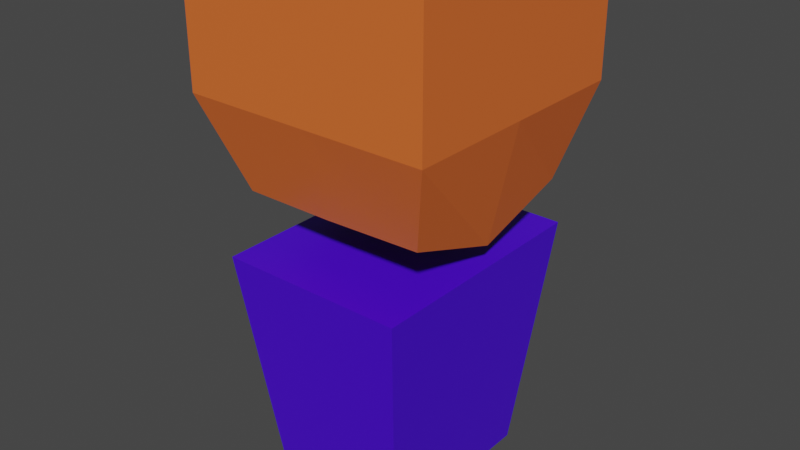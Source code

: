 # Source: Player.blend  (saved by Blender 2.90.8; exported with 4.5.12 LTS)
import bpy
from mathutils import Matrix  # noqa: F401  (used for matrix-valued properties, if any)

bpy.ops.wm.read_factory_settings(use_empty=True)
scene = bpy.context.scene
scene.name = 'Scene'

# ---- collections
col_collection = bpy.data.collections.new('Collection'); scene.collection.children.link(col_collection)

# ---- materials (node trees are filled in below, after node groups)
mat_material_002 = bpy.data.materials.new('Material.002')
mat_material_002.use_transparent_shadow = False
mat_material_001 = bpy.data.materials.new('Material.001')
mat_material_001.use_transparent_shadow = False

# ---- material node trees
mat_material_002.use_nodes = True; mat_material_002.node_tree.nodes.clear()
_N = mat_material_002.node_tree.nodes; _L = mat_material_002.node_tree.links
n0 = _N.new('ShaderNodeBsdfPrincipled'); n0.name = 'Principled BSDF'; n0.location = (10, 300)
n0.distribution = 'GGX'
n0.subsurface_method = 'BURLEY'
n0.inputs[0].default_value = (0.0708, 0.0, 0.8, 1.0)
n0.inputs[3].default_value = 1.45
n0.inputs[27].default_value = (0.0, 0.0, 0.0, 1.0)
n0.inputs[28].default_value = 1.0
n1 = _N.new('ShaderNodeOutputMaterial'); n1.name = 'Material Output'; n1.location = (300, 300)
_L.new(n0.outputs[0], n1.inputs[0])
n1.is_active_output = True
mat_material_001.use_nodes = True; mat_material_001.node_tree.nodes.clear()
_N = mat_material_001.node_tree.nodes; _L = mat_material_001.node_tree.links
n0 = _N.new('ShaderNodeBsdfPrincipled'); n0.name = 'Principled BSDF'; n0.location = (10, 300)
n0.distribution = 'GGX'
n0.subsurface_method = 'BURLEY'
n0.inputs[0].default_value = (0.8, 0.1511, 0.02997, 1.0)
n0.inputs[3].default_value = 1.45
n0.inputs[27].default_value = (0.0, 0.0, 0.0, 1.0)
n0.inputs[28].default_value = 1.0
n1 = _N.new('ShaderNodeOutputMaterial'); n1.name = 'Material Output'; n1.location = (300, 300)
_L.new(n0.outputs[0], n1.inputs[0])
n1.is_active_output = True

# ---- world
world_world = bpy.data.worlds.new('World'); scene.world = world_world
world_world.use_nodes = True; world_world.node_tree.nodes.clear()
_N = world_world.node_tree.nodes; _L = world_world.node_tree.links
n0 = _N.new('ShaderNodeOutputWorld'); n0.name = 'World Output'; n0.location = (300, 300)
n1 = _N.new('ShaderNodeBackground'); n1.name = 'Background'; n1.location = (10, 300)
n1.inputs[0].default_value = (0.05088, 0.05088, 0.05088, 1.0)
_L.new(n1.outputs[0], n0.inputs[0])
n0.is_active_output = True
world_world.color = (0.05088, 0.05088, 0.05088)
world_world.use_sun_shadow = False
world_world.sun_shadow_jitter_overblur = 0.0

# ---- meshes
me_cube_001 = bpy.data.meshes.new('Cube.001')
me_cube_001.from_pydata([(-0.1715, -0.1846, 0.4988), (-0.1715, 0.1884, 0.4894), (-0.239, -0.239, 0.9131), (0.1877, -0.1846, 0.5042), (0.1877, 0.1884, 0.4948), (0.239, -0.239, 0.9131), (0.239, 0.239, 0.9131), (-0.239, 0.239, 0.9131), (-0.1715, -6.806e-08, 0.4351), (-0.239, -0.239, 0.6741), (8.003e-08, -0.1846, 0.4988), (0.1877, 8.113e-08, 0.4405), (0.239, -0.239, 0.6741), (0.239, 9.594e-08, 0.9131), (1.025e-07, -0.239, 0.9131), (-9.504e-08, 0.239, 0.9131), (0.239, 0.239, 0.6741), (-0.239, -1.016e-07, 0.9131), (-0.239, 0.239, 0.6741), (-7.413e-08, 0.1884, 0.4894), (-9.504e-08, 0.239, 0.6741), (3.725e-09, -2.825e-09, 0.9131), (0.239, 9.115e-08, 0.6741), (1.025e-07, -0.239, 0.6741), (3.725e-09, 2.827e-09, 0.4351), (-0.239, -1.064e-07, 0.6741), (0.1789, 0.2342, 0.3894), (0.1332, 0.1744, -0.07905), (0.1789, -0.2342, 0.3894), (0.1332, -0.1744, -0.07905), (-0.1789, 0.2342, 0.3894), (-0.1332, 0.1744, -0.07905), (-0.1789, -0.2342, 0.3894), (-0.1332, -0.1744, -0.07905)], [], [(25, 17, 7, 18), (24, 11, 3, 10), (23, 14, 2, 9), (22, 13, 5, 12), (21, 17, 2, 14), (20, 15, 6, 16), (19, 20, 16, 4), (1, 18, 20, 19), (18, 7, 15, 20), (13, 21, 14, 5), (6, 15, 21, 13), (15, 7, 17, 21), (11, 22, 12, 3), (4, 16, 22, 11), (16, 6, 13, 22), (10, 23, 9, 0), (3, 12, 23, 10), (12, 5, 14, 23), (8, 24, 10, 0), (1, 19, 24, 8), (19, 4, 11, 24), (8, 25, 18, 1), (0, 9, 25, 8), (9, 2, 17, 25), (26, 30, 32, 28), (29, 28, 32, 33), (33, 32, 30, 31), (31, 27, 29, 33), (27, 26, 28, 29), (31, 30, 26, 27)])
me_cube_001.polygons.foreach_set('material_index', [1, 1, 1, 1, 1, 1, 1, 1, 1, 1, 1, 1, 1, 1, 1, 1, 1, 1, 1, 1, 1, 1, 1, 1, 0, 0, 0, 0, 0, 0])
_uv = me_cube_001.uv_layers.new(name='UVMap')
_uv.uv.foreach_set('vector', [0.5, 0.125, 0.625, 0.125, 0.625, 0.25, 0.5, 0.25, 0.25, 0.625, 0.375, 0.625, 0.375, 0.75, 0.25, 0.75, 0.5, 0.875, 0.625, 0.875, 0.625, 1.0, 0.5, 1.0, 0.5, 0.625, 0.625, 0.625, 0.625, 0.75, 0.5, 0.75, 0.75, 0.625, 0.875, 0.625, 0.875, 0.75, 0.75, 0.75, 0.5, 0.375, 0.625, 0.375, 0.625, 0.5, 0.5, 0.5, 0.375, 0.375, 0.5, 0.375, 0.5, 0.5, 0.375, 0.5, 0.375, 0.25, 0.5, 0.25, 0.5, 0.375, 0.375, 0.375, 0.5, 0.25, 0.625, 0.25, 0.625, 0.375, 0.5, 0.375, 0.625, 0.625, 0.75, 0.625, 0.75, 0.75, 0.625, 0.75, 0.625, 0.5, 0.75, 0.5, 0.75, 0.625, 0.625, 0.625, 0.75, 0.5, 0.875, 0.5, 0.875, 0.625, 0.75, 0.625, 0.375, 0.625, 0.5, 0.625, 0.5, 0.75, 0.375, 0.75, 0.375, 0.5, 0.5, 0.5, 0.5, 0.625, 0.375, 0.625, 0.5, 0.5, 0.625, 0.5, 0.625, 0.625, 0.5, 0.625, 0.375, 0.875, 0.5, 0.875, 0.5, 1.0, 0.375, 1.0, 0.375, 0.75, 0.5, 0.75, 0.5, 0.875, 0.375, 0.875, 0.5, 0.75, 0.625, 0.75, 0.625, 0.875, 0.5, 0.875, 0.125, 0.625, 0.25, 0.625, 0.25, 0.75, 0.125, 0.75, 0.125, 0.5, 0.25, 0.5, 0.25, 0.625, 0.125, 0.625, 0.25, 0.5, 0.375, 0.5, 0.375, 0.625, 0.25, 0.625, 0.375, 0.125, 0.5, 0.125, 0.5, 0.25, 0.375, 0.25, 0.375, 0.0, 0.5, 0.0, 0.5, 0.125, 0.375, 0.125, 0.5, 0.0, 0.625, 0.0, 0.625, 0.125, 0.5, 0.125, 0.625, 0.5, 0.875, 0.5, 0.875, 0.75, 0.625, 0.75, 0.375, 0.75, 0.625, 0.75, 0.625, 1.0, 0.375, 1.0, 0.375, 0.0, 0.625, 0.0, 0.625, 0.25, 0.375, 0.25, 0.125, 0.5, 0.375, 0.5, 0.375, 0.75, 0.125, 0.75, 0.375, 0.5, 0.625, 0.5, 0.625, 0.75, 0.375, 0.75, 0.375, 0.25, 0.625, 0.25, 0.625, 0.5, 0.375, 0.5])
me_cube_001.materials.append(mat_material_002)
me_cube_001.materials.append(mat_material_001)
me_cube_001.use_remesh_preserve_volume = False
me_cube_001.use_remesh_preserve_attributes = False
me_cube_001.use_mirror_vertex_groups = False
me_cube_001.update()

# ---- objects
ob_playermodel_001 = bpy.data.objects.new('PlayerModel.001', me_cube_001)

# ---- transforms, parenting, visibility, modifiers, constraints
ob_playermodel_001.location = (0.0, 0.0, 0.0)
ob_playermodel_001.lock_rotations_4d = False
ob_playermodel_001.empty_display_type = 'ARROWS'
ob_playermodel_001.lineart.crease_threshold = 0.0

# ---- collection membership
col_collection.objects.link(ob_playermodel_001)

# ---- scene / render settings (as saved in the file)
scene.frame_start = 1; scene.frame_end = 250; scene.frame_set(1)
scene.render.engine = 'BLENDER_EEVEE_NEXT'
scene.cycles.use_denoising = False
scene.cycles.samples = 128
scene.cycles.sampling_pattern = 'TABULATED_SOBOL'
scene.cycles.use_adaptive_sampling = False
scene.cycles.use_light_tree = False
scene.view_settings.view_transform = 'Filmic'
bpy.context.view_layer.update()

# ---- added for rendering (the .blend has no active camera and no usable light): camera, sun
cam_auto = bpy.data.cameras.new('AutoCamera')
cam_auto.lens = 50.0
cam_auto.sensor_width = 36.0
cam_auto.clip_end = 1000.0
ob_auto_camera = bpy.data.objects.new('AutoCamera', cam_auto)
scene.collection.objects.link(ob_auto_camera)
ob_auto_camera.location = (1.11075, -1.33289, 1.30561)
ob_auto_camera.rotation_euler = (1.09748, -7.21219e-08, 0.694738)
scene.camera = ob_auto_camera
light_auto_sun = bpy.data.lights.new('AutoSun', 'SUN')
light_auto_sun.energy = 3.0
light_auto_sun.angle = 0.0523599
ob_auto_sun = bpy.data.objects.new('AutoSun', light_auto_sun)
scene.collection.objects.link(ob_auto_sun)
ob_auto_sun.rotation_euler = (0.872665, 0.174533, 0.523599)
bpy.context.view_layer.update()

